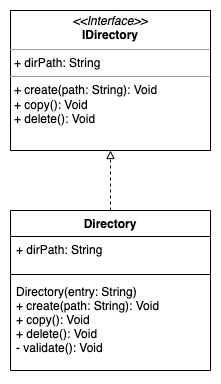

The diagram above was exported from draw.io. Its source (the exported page's mxGraphModel, read from the mxfile embedded in the PNG):
<mxGraphModel dx="1627" dy="1727" grid="1" gridSize="10" guides="1" tooltips="1" connect="1" arrows="1" fold="1" page="1" pageScale="1" pageWidth="850" pageHeight="1100" math="0" shadow="0">
  <root>
    <mxCell id="0" />
    <mxCell id="1" parent="0" />
    <mxCell id="WczbrO7XzrA8D1sKzUrr-9" value="&lt;p style=&quot;margin: 0px ; margin-top: 4px ; text-align: center&quot;&gt;&lt;i&gt;&amp;lt;&amp;lt;Interface&amp;gt;&amp;gt;&lt;/i&gt;&lt;br&gt;&lt;b&gt;IDirectory&lt;/b&gt;&lt;/p&gt;&lt;hr size=&quot;1&quot;&gt;&lt;p style=&quot;margin: 0px ; margin-left: 4px&quot;&gt;+ dirPath: String&lt;/p&gt;&lt;hr size=&quot;1&quot;&gt;&lt;p style=&quot;margin: 0px 0px 0px 4px&quot;&gt;+ create(path: String): Void&lt;/p&gt;&lt;p style=&quot;margin: 0px 0px 0px 4px&quot;&gt;+ copy(): Void&lt;/p&gt;&lt;p style=&quot;margin: 0px 0px 0px 4px&quot;&gt;+ delete(): Void&lt;/p&gt;" style="verticalAlign=top;align=left;overflow=fill;fontSize=12;fontFamily=Helvetica;html=1;" vertex="1" parent="1">
      <mxGeometry x="80" y="80" width="200" height="140" as="geometry" />
    </mxCell>
    <mxCell id="WczbrO7XzrA8D1sKzUrr-14" style="edgeStyle=orthogonalEdgeStyle;rounded=0;orthogonalLoop=1;jettySize=auto;html=1;fontFamily=Comic Sans MS;endArrow=block;endFill=0;dashed=1;" edge="1" parent="1" source="WczbrO7XzrA8D1sKzUrr-10" target="WczbrO7XzrA8D1sKzUrr-9">
      <mxGeometry relative="1" as="geometry" />
    </mxCell>
    <mxCell id="WczbrO7XzrA8D1sKzUrr-10" value="Directory" style="swimlane;fontStyle=1;align=center;verticalAlign=top;childLayout=stackLayout;horizontal=1;startSize=26;horizontalStack=0;resizeParent=1;resizeParentMax=0;resizeLast=0;collapsible=1;marginBottom=0;" vertex="1" parent="1">
      <mxGeometry x="80" y="280" width="200" height="160" as="geometry" />
    </mxCell>
    <mxCell id="WczbrO7XzrA8D1sKzUrr-11" value="+ dirPath: String" style="text;strokeColor=none;fillColor=none;align=left;verticalAlign=top;spacingLeft=4;spacingRight=4;overflow=hidden;rotatable=0;points=[[0,0.5],[1,0.5]];portConstraint=eastwest;" vertex="1" parent="WczbrO7XzrA8D1sKzUrr-10">
      <mxGeometry y="26" width="200" height="34" as="geometry" />
    </mxCell>
    <mxCell id="WczbrO7XzrA8D1sKzUrr-12" value="" style="line;strokeWidth=1;fillColor=none;align=left;verticalAlign=middle;spacingTop=-1;spacingLeft=3;spacingRight=3;rotatable=0;labelPosition=right;points=[];portConstraint=eastwest;" vertex="1" parent="WczbrO7XzrA8D1sKzUrr-10">
      <mxGeometry y="60" width="200" height="8" as="geometry" />
    </mxCell>
    <mxCell id="WczbrO7XzrA8D1sKzUrr-13" value="Directory(entry: String)&#10;+ create(path: String): Void&#10;+ copy(): Void&#10;+ delete(): Void&#10;- validate(): Void" style="text;strokeColor=none;fillColor=none;align=left;verticalAlign=top;spacingLeft=4;spacingRight=4;overflow=hidden;rotatable=0;points=[[0,0.17,0,0,0]];portConstraint=eastwest;" vertex="1" parent="WczbrO7XzrA8D1sKzUrr-10">
      <mxGeometry y="68" width="200" height="92" as="geometry" />
    </mxCell>
  </root>
</mxGraphModel>